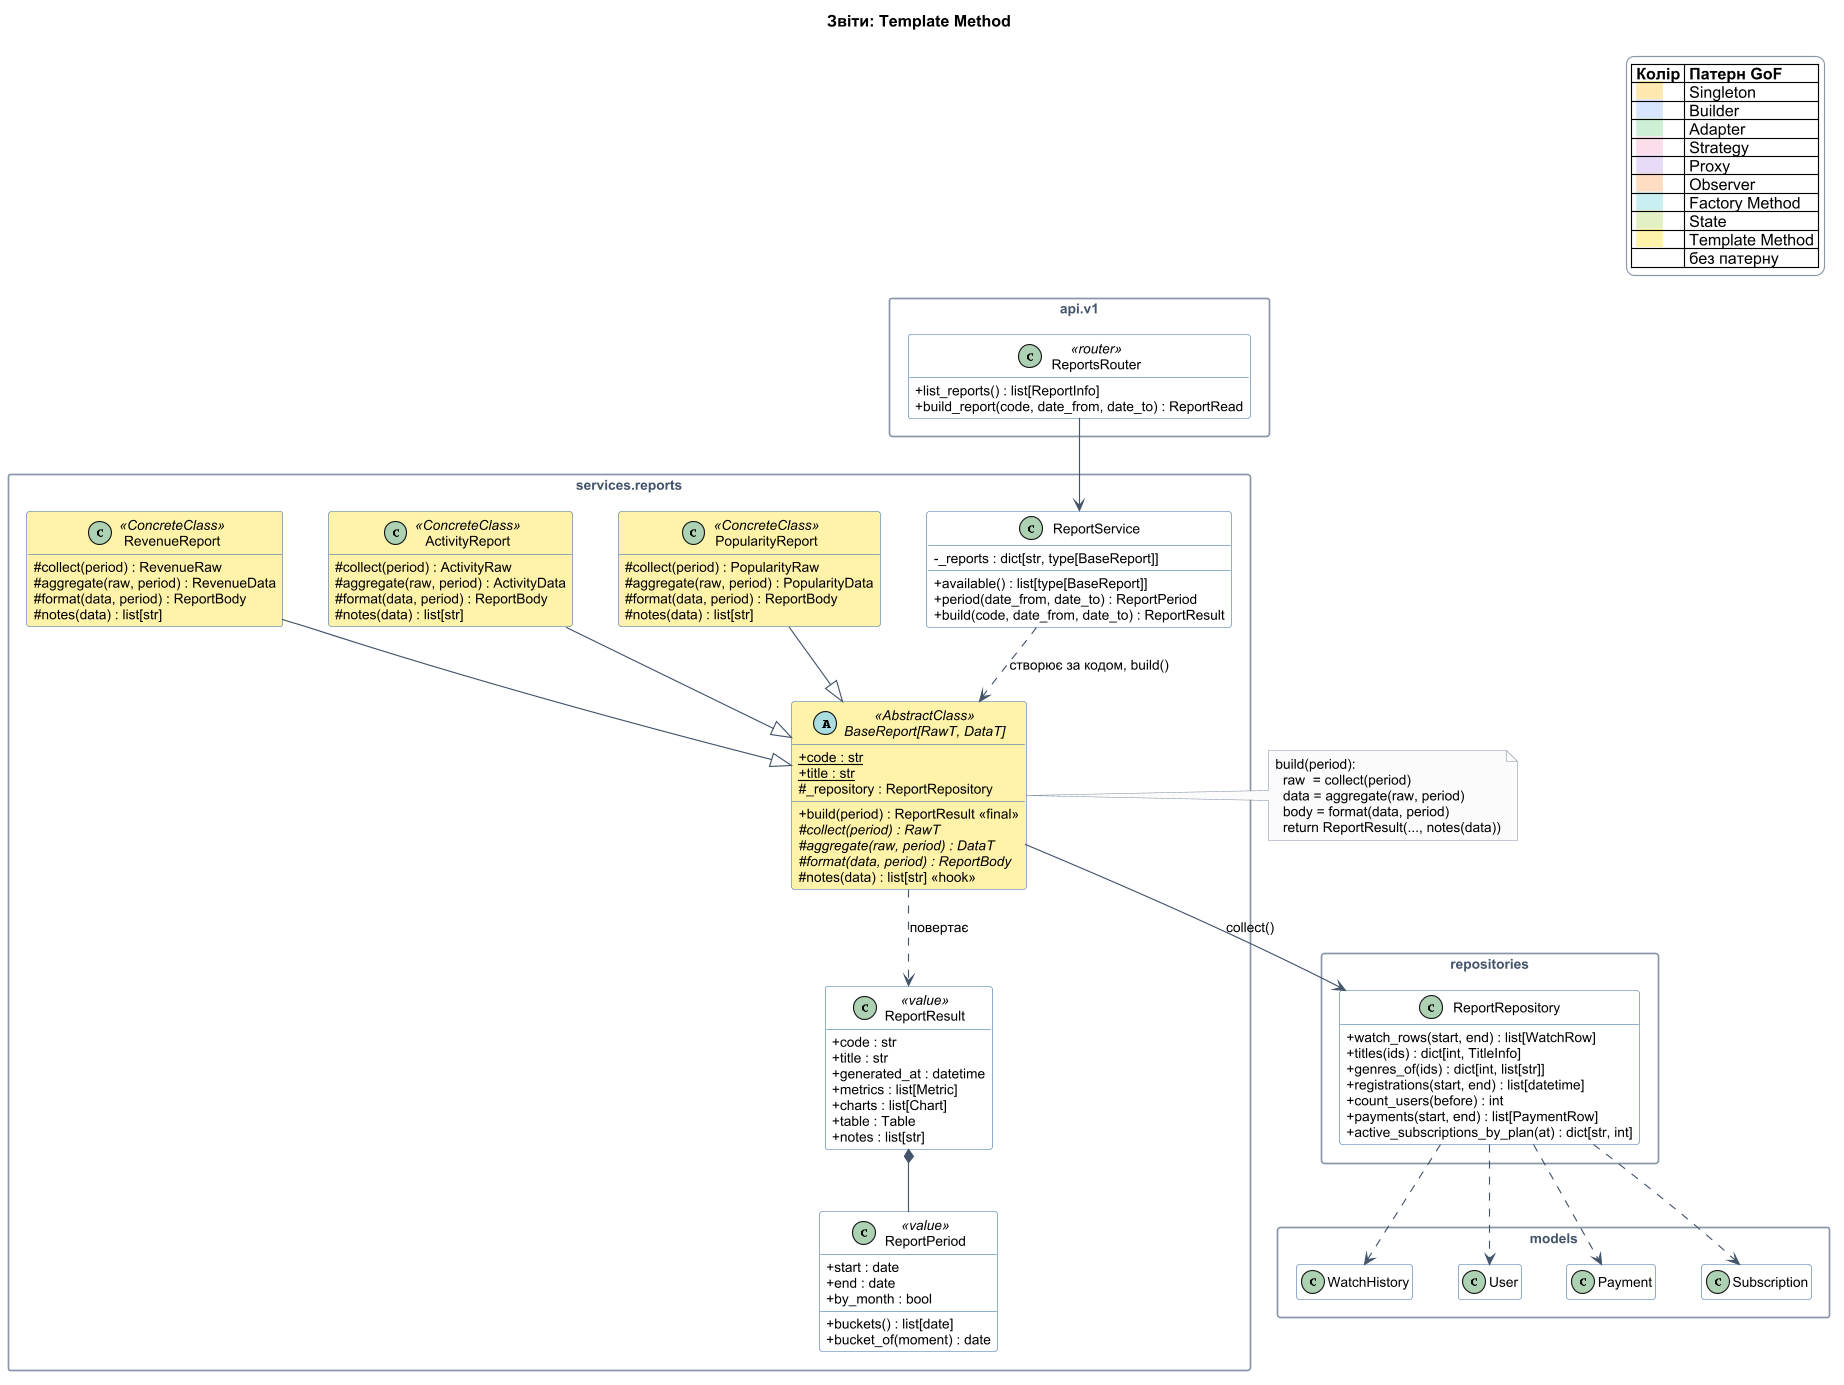

The diagram above was rendered by PlantUML. Its source (embedded in the PNG):
@startuml class-reports
!include _style.iuml
title Звіти: Template Method

package "api.v1" {
  class ReportsRouter <<router>> {
    + list_reports() : list[ReportInfo]
    + build_report(code, date_from, date_to) : ReportRead
  }
}

package "services.reports" {
  class ReportService {
    - _reports : dict[str, type[BaseReport]]
    + available() : list[type[BaseReport]]
    + period(date_from, date_to) : ReportPeriod
    + build(code, date_from, date_to) : ReportResult
  }
  abstract class "BaseReport[RawT, DataT]" as BaseReport <<AbstractClass>> TEMPLATE {
    + {static} code : str
    + {static} title : str
    # _repository : ReportRepository
    + build(period) : ReportResult <<final>>
    # {abstract} collect(period) : RawT
    # {abstract} aggregate(raw, period) : DataT
    # {abstract} format(data, period) : ReportBody
    # notes(data) : list[str] <<hook>>
  }
  class PopularityReport <<ConcreteClass>> TEMPLATE {
    # collect(period) : PopularityRaw
    # aggregate(raw, period) : PopularityData
    # format(data, period) : ReportBody
    # notes(data) : list[str]
  }
  class ActivityReport <<ConcreteClass>> TEMPLATE {
    # collect(period) : ActivityRaw
    # aggregate(raw, period) : ActivityData
    # format(data, period) : ReportBody
    # notes(data) : list[str]
  }
  class RevenueReport <<ConcreteClass>> TEMPLATE {
    # collect(period) : RevenueRaw
    # aggregate(raw, period) : RevenueData
    # format(data, period) : ReportBody
    # notes(data) : list[str]
  }
  class ReportPeriod <<value>> {
    + start : date
    + end : date
    + by_month : bool
    + buckets() : list[date]
    + bucket_of(moment) : date
  }
  class ReportResult <<value>> {
    + code : str
    + title : str
    + generated_at : datetime
    + metrics : list[Metric]
    + charts : list[Chart]
    + table : Table
    + notes : list[str]
  }
}

package "repositories" {
  class ReportRepository {
    + watch_rows(start, end) : list[WatchRow]
    + titles(ids) : dict[int, TitleInfo]
    + genres_of(ids) : dict[int, list[str]]
    + registrations(start, end) : list[datetime]
    + count_users(before) : int
    + payments(start, end) : list[PaymentRow]
    + active_subscriptions_by_plan(at) : dict[str, int]
  }
}

package "models" {
  class WatchHistory
  class User
  class Payment
  class Subscription
}

ReportsRouter --> ReportService
ReportService ..> BaseReport : створює за кодом, build()
PopularityReport --|> BaseReport
ActivityReport --|> BaseReport
RevenueReport --|> BaseReport
BaseReport --> ReportRepository : collect()
BaseReport ..> ReportResult : повертає
ReportResult *-- ReportPeriod
ReportRepository ..> WatchHistory
ReportRepository ..> User
ReportRepository ..> Payment
ReportRepository ..> Subscription

note right of BaseReport
  build(period):
    raw  = collect(period)
    data = aggregate(raw, period)
    body = format(data, period)
    return ReportResult(..., notes(data))
end note
@enduml